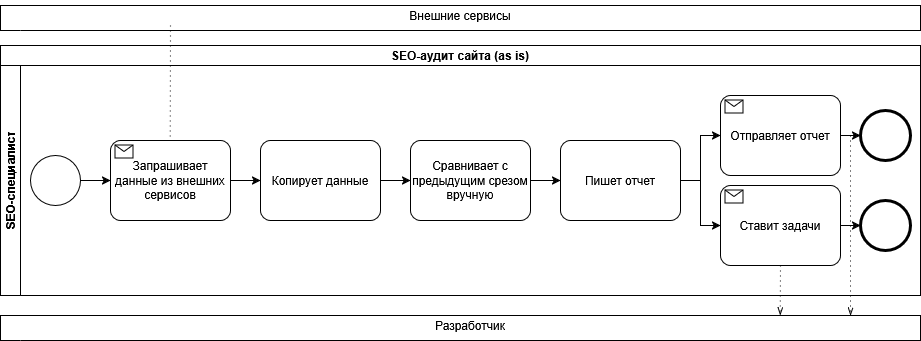

The diagram above was exported from draw.io. Its source (the exported page's mxGraphModel, read from the mxfile embedded in the PNG):
<mxGraphModel dx="1717" dy="952" grid="1" gridSize="10" guides="1" tooltips="1" connect="1" arrows="1" fold="1" page="1" pageScale="1" pageWidth="850" pageHeight="1100" math="0" shadow="0">
  <root>
    <mxCell id="0" />
    <mxCell id="1" parent="0" />
    <mxCell id="7MsdCjas1V25horDmhgs-1" parent="1" style="swimlane;html=1;childLayout=stackLayout;resizeParent=1;resizeParentMax=0;horizontal=1;startSize=20;horizontalStack=0;whiteSpace=wrap;" value="SEO-аудит сайта (as is)" vertex="1">
      <mxGeometry height="250" width="920" x="160" y="170" as="geometry" />
    </mxCell>
    <mxCell id="7MsdCjas1V25horDmhgs-2" parent="7MsdCjas1V25horDmhgs-1" style="swimlane;html=1;startSize=20;horizontal=0;" value="SEO-специалист" vertex="1">
      <mxGeometry height="230" width="920" y="20" as="geometry" />
    </mxCell>
    <mxCell id="7MsdCjas1V25horDmhgs-12" parent="7MsdCjas1V25horDmhgs-2" style="points=[[0.25,0,0],[0.5,0,0],[0.75,0,0],[1,0.25,0],[1,0.5,0],[1,0.75,0],[0.75,1,0],[0.5,1,0],[0.25,1,0],[0,0.75,0],[0,0.5,0],[0,0.25,0]];shape=mxgraph.bpmn.task2;whiteSpace=wrap;rectStyle=rounded;size=10;html=1;container=1;expand=0;collapsible=0;taskMarker=receive;" value="Отправляет отчет" vertex="1">
      <mxGeometry height="80" width="120" x="720" y="30" as="geometry" />
    </mxCell>
    <mxCell id="7MsdCjas1V25horDmhgs-13" parent="7MsdCjas1V25horDmhgs-2" style="points=[[0.25,0,0],[0.5,0,0],[0.75,0,0],[1,0.25,0],[1,0.5,0],[1,0.75,0],[0.75,1,0],[0.5,1,0],[0.25,1,0],[0,0.75,0],[0,0.5,0],[0,0.25,0]];shape=mxgraph.bpmn.task2;whiteSpace=wrap;rectStyle=rounded;size=10;html=1;container=1;expand=0;collapsible=0;taskMarker=receive;" value="Ставит задачи" vertex="1">
      <mxGeometry height="80" width="120" x="720" y="120" as="geometry" />
    </mxCell>
    <mxCell id="7MsdCjas1V25horDmhgs-14" parent="7MsdCjas1V25horDmhgs-2" style="points=[[0.145,0.145,0],[0.5,0,0],[0.855,0.145,0],[1,0.5,0],[0.855,0.855,0],[0.5,1,0],[0.145,0.855,0],[0,0.5,0]];shape=mxgraph.bpmn.event;html=1;verticalLabelPosition=bottom;labelBackgroundColor=#ffffff;verticalAlign=top;align=center;perimeter=ellipsePerimeter;outlineConnect=0;aspect=fixed;outline=end;symbol=terminate2;" value="" vertex="1">
      <mxGeometry height="50" width="50" x="860" y="45" as="geometry" />
    </mxCell>
    <mxCell id="7MsdCjas1V25horDmhgs-15" parent="7MsdCjas1V25horDmhgs-2" style="points=[[0.145,0.145,0],[0.5,0,0],[0.855,0.145,0],[1,0.5,0],[0.855,0.855,0],[0.5,1,0],[0.145,0.855,0],[0,0.5,0]];shape=mxgraph.bpmn.event;html=1;verticalLabelPosition=bottom;labelBackgroundColor=#ffffff;verticalAlign=top;align=center;perimeter=ellipsePerimeter;outlineConnect=0;aspect=fixed;outline=end;symbol=terminate2;" value="" vertex="1">
      <mxGeometry height="50" width="50" x="860" y="135" as="geometry" />
    </mxCell>
    <mxCell id="7MsdCjas1V25horDmhgs-7" parent="7MsdCjas1V25horDmhgs-2" style="points=[[0.145,0.145,0],[0.5,0,0],[0.855,0.145,0],[1,0.5,0],[0.855,0.855,0],[0.5,1,0],[0.145,0.855,0],[0,0.5,0]];shape=mxgraph.bpmn.event;html=1;verticalLabelPosition=bottom;labelBackgroundColor=#ffffff;verticalAlign=top;align=center;perimeter=ellipsePerimeter;outlineConnect=0;aspect=fixed;outline=standard;symbol=general;" value="" vertex="1">
      <mxGeometry height="50" width="50" x="30" y="90" as="geometry" />
    </mxCell>
    <mxCell id="7MsdCjas1V25horDmhgs-8" parent="7MsdCjas1V25horDmhgs-2" style="points=[[0.25,0,0],[0.5,0,0],[0.75,0,0],[1,0.25,0],[1,0.5,0],[1,0.75,0],[0.75,1,0],[0.5,1,0],[0.25,1,0],[0,0.75,0],[0,0.5,0],[0,0.25,0]];shape=mxgraph.bpmn.task2;whiteSpace=wrap;rectStyle=rounded;size=10;html=1;container=1;expand=0;collapsible=0;taskMarker=receive;" value="Запрашивает данные из внешних сервисов" vertex="1">
      <mxGeometry height="80" width="120" x="110" y="75" as="geometry" />
    </mxCell>
    <mxCell id="7MsdCjas1V25horDmhgs-9" parent="7MsdCjas1V25horDmhgs-2" style="points=[[0.25,0,0],[0.5,0,0],[0.75,0,0],[1,0.25,0],[1,0.5,0],[1,0.75,0],[0.75,1,0],[0.5,1,0],[0.25,1,0],[0,0.75,0],[0,0.5,0],[0,0.25,0]];shape=mxgraph.bpmn.task2;whiteSpace=wrap;rectStyle=rounded;size=10;html=1;container=1;expand=0;collapsible=0;taskMarker=abstract;" value="Копирует данные" vertex="1">
      <mxGeometry height="80" width="120" x="260" y="75" as="geometry" />
    </mxCell>
    <mxCell id="7MsdCjas1V25horDmhgs-10" parent="7MsdCjas1V25horDmhgs-2" style="points=[[0.25,0,0],[0.5,0,0],[0.75,0,0],[1,0.25,0],[1,0.5,0],[1,0.75,0],[0.75,1,0],[0.5,1,0],[0.25,1,0],[0,0.75,0],[0,0.5,0],[0,0.25,0]];shape=mxgraph.bpmn.task2;whiteSpace=wrap;rectStyle=rounded;size=10;html=1;container=1;expand=0;collapsible=0;taskMarker=abstract;" value="Сравнивает с предыдущим срезом вручную" vertex="1">
      <mxGeometry height="80" width="120" x="410" y="75" as="geometry" />
    </mxCell>
    <mxCell id="7MsdCjas1V25horDmhgs-11" parent="7MsdCjas1V25horDmhgs-2" style="points=[[0.25,0,0],[0.5,0,0],[0.75,0,0],[1,0.25,0],[1,0.5,0],[1,0.75,0],[0.75,1,0],[0.5,1,0],[0.25,1,0],[0,0.75,0],[0,0.5,0],[0,0.25,0]];shape=mxgraph.bpmn.task2;whiteSpace=wrap;rectStyle=rounded;size=10;html=1;container=1;expand=0;collapsible=0;taskMarker=abstract;" value="Пишет отчет" vertex="1">
      <mxGeometry height="80" width="120" x="560" y="75" as="geometry" />
    </mxCell>
    <mxCell id="7MsdCjas1V25horDmhgs-16" edge="1" parent="7MsdCjas1V25horDmhgs-2" source="7MsdCjas1V25horDmhgs-7" style="edgeStyle=orthogonalEdgeStyle;rounded=0;orthogonalLoop=1;jettySize=auto;html=1;entryX=0;entryY=0.5;entryDx=0;entryDy=0;entryPerimeter=0;" target="7MsdCjas1V25horDmhgs-8">
      <mxGeometry relative="1" as="geometry" />
    </mxCell>
    <mxCell id="7MsdCjas1V25horDmhgs-17" edge="1" parent="7MsdCjas1V25horDmhgs-2" source="7MsdCjas1V25horDmhgs-8" style="edgeStyle=orthogonalEdgeStyle;rounded=0;orthogonalLoop=1;jettySize=auto;html=1;entryX=0;entryY=0.5;entryDx=0;entryDy=0;entryPerimeter=0;" target="7MsdCjas1V25horDmhgs-9">
      <mxGeometry relative="1" as="geometry" />
    </mxCell>
    <mxCell id="7MsdCjas1V25horDmhgs-18" edge="1" parent="7MsdCjas1V25horDmhgs-2" source="7MsdCjas1V25horDmhgs-9" style="edgeStyle=orthogonalEdgeStyle;rounded=0;orthogonalLoop=1;jettySize=auto;html=1;entryX=0;entryY=0.5;entryDx=0;entryDy=0;entryPerimeter=0;" target="7MsdCjas1V25horDmhgs-10">
      <mxGeometry relative="1" as="geometry" />
    </mxCell>
    <mxCell id="7MsdCjas1V25horDmhgs-19" edge="1" parent="7MsdCjas1V25horDmhgs-2" source="7MsdCjas1V25horDmhgs-10" style="edgeStyle=orthogonalEdgeStyle;rounded=0;orthogonalLoop=1;jettySize=auto;html=1;entryX=0;entryY=0.5;entryDx=0;entryDy=0;entryPerimeter=0;" target="7MsdCjas1V25horDmhgs-11">
      <mxGeometry relative="1" as="geometry" />
    </mxCell>
    <mxCell id="7MsdCjas1V25horDmhgs-20" edge="1" parent="7MsdCjas1V25horDmhgs-2" source="7MsdCjas1V25horDmhgs-11" style="edgeStyle=orthogonalEdgeStyle;rounded=0;orthogonalLoop=1;jettySize=auto;html=1;entryX=0;entryY=0.5;entryDx=0;entryDy=0;entryPerimeter=0;" target="7MsdCjas1V25horDmhgs-12">
      <mxGeometry relative="1" as="geometry" />
    </mxCell>
    <mxCell id="7MsdCjas1V25horDmhgs-21" edge="1" parent="7MsdCjas1V25horDmhgs-2" source="7MsdCjas1V25horDmhgs-11" style="edgeStyle=orthogonalEdgeStyle;rounded=0;orthogonalLoop=1;jettySize=auto;html=1;entryX=0;entryY=0.5;entryDx=0;entryDy=0;entryPerimeter=0;" target="7MsdCjas1V25horDmhgs-13">
      <mxGeometry relative="1" as="geometry" />
    </mxCell>
    <mxCell id="7MsdCjas1V25horDmhgs-22" edge="1" parent="7MsdCjas1V25horDmhgs-2" source="7MsdCjas1V25horDmhgs-12" style="edgeStyle=orthogonalEdgeStyle;rounded=0;orthogonalLoop=1;jettySize=auto;html=1;entryX=0;entryY=0.5;entryDx=0;entryDy=0;entryPerimeter=0;" target="7MsdCjas1V25horDmhgs-14">
      <mxGeometry relative="1" as="geometry" />
    </mxCell>
    <mxCell id="7MsdCjas1V25horDmhgs-23" edge="1" parent="7MsdCjas1V25horDmhgs-2" source="7MsdCjas1V25horDmhgs-13" style="edgeStyle=orthogonalEdgeStyle;rounded=0;orthogonalLoop=1;jettySize=auto;html=1;entryX=0;entryY=0.5;entryDx=0;entryDy=0;entryPerimeter=0;" target="7MsdCjas1V25horDmhgs-15">
      <mxGeometry relative="1" as="geometry" />
    </mxCell>
    <mxCell id="7MsdCjas1V25horDmhgs-29" edge="1" parent="7MsdCjas1V25horDmhgs-2" source="7MsdCjas1V25horDmhgs-12" style="edgeStyle=elbowEdgeStyle;fontSize=12;html=1;endFill=0;startFill=0;endSize=6;startSize=6;dashed=1;dashPattern=1 4;endArrow=openThin;startArrow=none;rounded=0;exitX=1;exitY=0.5;exitDx=0;exitDy=0;exitPerimeter=0;" value="">
      <mxGeometry relative="1" width="160" as="geometry">
        <Array as="points">
          <mxPoint x="850" y="10" />
        </Array>
        <mxPoint x="780" y="20" as="sourcePoint" />
        <mxPoint x="850" y="250" as="targetPoint" />
      </mxGeometry>
    </mxCell>
    <mxCell id="7MsdCjas1V25horDmhgs-6" parent="1" style="swimlane;html=1;startSize=20;fontStyle=0;collapsible=0;horizontal=0;swimlaneLine=0;fillColor=none;whiteSpace=wrap;" value="" vertex="1">
      <mxGeometry height="25" width="920" x="160" y="130" as="geometry" />
    </mxCell>
    <mxCell id="7MsdCjas1V25horDmhgs-25" parent="7MsdCjas1V25horDmhgs-6" style="text;html=1;whiteSpace=wrap;strokeColor=none;fillColor=none;align=center;verticalAlign=middle;rounded=0;" value="Внешние сервисы" vertex="1">
      <mxGeometry height="30" width="240" x="340" y="-5" as="geometry" />
    </mxCell>
    <mxCell id="7MsdCjas1V25horDmhgs-24" parent="1" style="swimlane;html=1;startSize=20;fontStyle=0;collapsible=0;horizontal=0;swimlaneLine=0;fillColor=none;whiteSpace=wrap;" value="" vertex="1">
      <mxGeometry height="25" width="920" x="160" y="440" as="geometry" />
    </mxCell>
    <mxCell id="7MsdCjas1V25horDmhgs-27" parent="7MsdCjas1V25horDmhgs-24" style="text;html=1;whiteSpace=wrap;strokeColor=none;fillColor=none;align=center;verticalAlign=middle;rounded=0;" value="Разработчик" vertex="1">
      <mxGeometry height="30" width="60" x="440" y="-5" as="geometry" />
    </mxCell>
    <mxCell id="7MsdCjas1V25horDmhgs-28" edge="1" parent="1" style="edgeStyle=elbowEdgeStyle;fontSize=12;html=1;endFill=0;startFill=0;endSize=6;startSize=6;dashed=1;dashPattern=1 4;endArrow=none;startArrow=none;rounded=0;entryX=0.5;entryY=0;entryDx=0;entryDy=0;entryPerimeter=0;" target="7MsdCjas1V25horDmhgs-8" value="">
      <mxGeometry relative="1" width="160" as="geometry">
        <mxPoint x="330" y="150" as="sourcePoint" />
        <mxPoint x="400" y="240" as="targetPoint" />
      </mxGeometry>
    </mxCell>
    <mxCell id="7MsdCjas1V25horDmhgs-30" edge="1" parent="1" source="7MsdCjas1V25horDmhgs-13" style="edgeStyle=elbowEdgeStyle;fontSize=12;html=1;endFill=0;startFill=0;endSize=6;startSize=6;dashed=1;dashPattern=1 4;endArrow=openThin;startArrow=none;rounded=0;exitX=0.5;exitY=1;exitDx=0;exitDy=0;exitPerimeter=0;" value="">
      <mxGeometry relative="1" width="160" as="geometry">
        <mxPoint x="860" y="400" as="sourcePoint" />
        <mxPoint x="940" y="440" as="targetPoint" />
      </mxGeometry>
    </mxCell>
  </root>
</mxGraphModel>